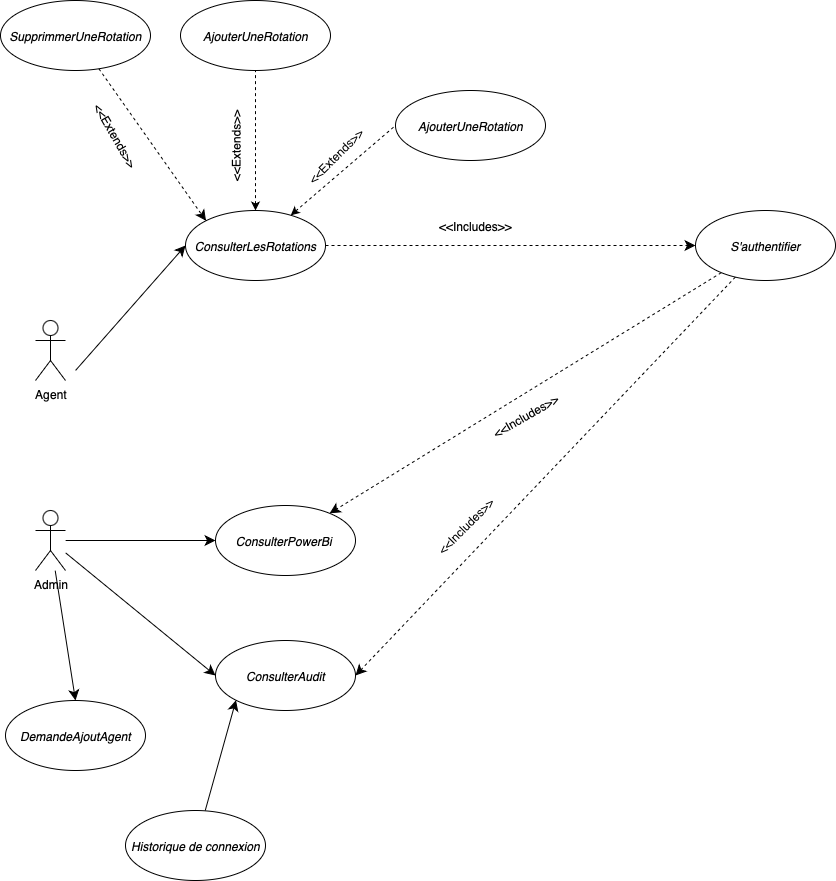

The diagram above was exported from draw.io. Its source (the exported page's mxGraphModel, read from the mxfile embedded in the PNG):
<mxGraphModel dx="1340" dy="1607" grid="1" gridSize="10" guides="1" tooltips="1" connect="1" arrows="1" fold="1" page="1" pageScale="1" pageWidth="850" pageHeight="1100" math="0" shadow="0">
  <root>
    <mxCell id="0" />
    <mxCell id="1" parent="0" />
    <mxCell id="RleppIVugxxmfQeVTa5x-1" value="Agent" style="shape=umlActor;verticalLabelPosition=bottom;verticalAlign=top;html=1;" vertex="1" parent="1">
      <mxGeometry x="40" y="390" width="30" height="60" as="geometry" />
    </mxCell>
    <mxCell id="RleppIVugxxmfQeVTa5x-2" value="" style="endArrow=classic;html=1;rounded=0;fontSize=12;startSize=8;endSize=8;curved=1;entryX=0;entryY=0.5;entryDx=0;entryDy=0;" edge="1" parent="1" target="RleppIVugxxmfQeVTa5x-3">
      <mxGeometry width="50" height="50" relative="1" as="geometry">
        <mxPoint x="80" y="440" as="sourcePoint" />
        <mxPoint x="240" y="350" as="targetPoint" />
      </mxGeometry>
    </mxCell>
    <mxCell id="RleppIVugxxmfQeVTa5x-7" style="edgeStyle=none;curved=1;rounded=0;orthogonalLoop=1;jettySize=auto;html=1;entryX=0;entryY=0.5;entryDx=0;entryDy=0;fontSize=12;startArrow=classic;startFill=1;endArrow=none;endFill=0;strokeWidth=1;dashed=1;" edge="1" parent="1" source="RleppIVugxxmfQeVTa5x-3" target="RleppIVugxxmfQeVTa5x-6">
      <mxGeometry relative="1" as="geometry" />
    </mxCell>
    <mxCell id="RleppIVugxxmfQeVTa5x-3" value="&lt;div style=&quot;text-align: start;&quot;&gt;&lt;i&gt;ConsulterLesRotations&lt;/i&gt;&lt;/div&gt;" style="ellipse;whiteSpace=wrap;html=1;" vertex="1" parent="1">
      <mxGeometry x="190" y="280" width="140" height="70" as="geometry" />
    </mxCell>
    <mxCell id="RleppIVugxxmfQeVTa5x-18" style="edgeStyle=none;curved=1;rounded=0;orthogonalLoop=1;jettySize=auto;html=1;fontSize=12;startSize=8;endSize=8;dashed=1;" edge="1" parent="1" source="RleppIVugxxmfQeVTa5x-4" target="RleppIVugxxmfQeVTa5x-5">
      <mxGeometry relative="1" as="geometry" />
    </mxCell>
    <mxCell id="RleppIVugxxmfQeVTa5x-4" value="&lt;div style=&quot;text-align: start;&quot;&gt;&lt;i&gt;S'authentifier&lt;/i&gt;&lt;/div&gt;" style="ellipse;whiteSpace=wrap;html=1;" vertex="1" parent="1">
      <mxGeometry x="700" y="280" width="140" height="70" as="geometry" />
    </mxCell>
    <mxCell id="RleppIVugxxmfQeVTa5x-5" value="&lt;div style=&quot;text-align: start;&quot;&gt;&lt;i&gt;ConsulterPowerBi&amp;nbsp;&lt;/i&gt;&lt;/div&gt;" style="ellipse;whiteSpace=wrap;html=1;" vertex="1" parent="1">
      <mxGeometry x="220" y="575" width="140" height="70" as="geometry" />
    </mxCell>
    <mxCell id="RleppIVugxxmfQeVTa5x-9" style="edgeStyle=none;curved=1;rounded=0;orthogonalLoop=1;jettySize=auto;html=1;entryX=0;entryY=0.5;entryDx=0;entryDy=0;fontSize=12;startSize=8;endSize=8;exitX=1;exitY=0.5;exitDx=0;exitDy=0;dashed=1;" edge="1" parent="1" source="RleppIVugxxmfQeVTa5x-3" target="RleppIVugxxmfQeVTa5x-4">
      <mxGeometry relative="1" as="geometry" />
    </mxCell>
    <mxCell id="RleppIVugxxmfQeVTa5x-6" value="&lt;div style=&quot;text-align: start;&quot;&gt;&lt;i&gt;AjouterUneRotation&lt;/i&gt;&lt;/div&gt;" style="ellipse;whiteSpace=wrap;html=1;" vertex="1" parent="1">
      <mxGeometry x="400" y="160" width="150" height="70" as="geometry" />
    </mxCell>
    <mxCell id="RleppIVugxxmfQeVTa5x-8" value="&amp;lt;&amp;lt;Extends&amp;gt;&amp;gt;" style="text;html=1;align=center;verticalAlign=middle;whiteSpace=wrap;rounded=0;rotation=-45;" vertex="1" parent="1">
      <mxGeometry x="310" y="210" width="60" height="30" as="geometry" />
    </mxCell>
    <mxCell id="RleppIVugxxmfQeVTa5x-10" value="&amp;lt;&amp;lt;Includes&amp;gt;&amp;gt;" style="text;html=1;align=center;verticalAlign=middle;whiteSpace=wrap;rounded=0;rotation=0;" vertex="1" parent="1">
      <mxGeometry x="449.9998051533947" y="279.9998051533946" width="60" height="30" as="geometry" />
    </mxCell>
    <mxCell id="RleppIVugxxmfQeVTa5x-12" value="&lt;div style=&quot;text-align: start;&quot;&gt;&lt;i&gt;AjouterUneRotation&lt;/i&gt;&lt;/div&gt;" style="ellipse;whiteSpace=wrap;html=1;" vertex="1" parent="1">
      <mxGeometry x="185" y="70" width="150" height="70" as="geometry" />
    </mxCell>
    <mxCell id="RleppIVugxxmfQeVTa5x-13" style="edgeStyle=none;curved=1;rounded=0;orthogonalLoop=1;jettySize=auto;html=1;entryX=0.5;entryY=1;entryDx=0;entryDy=0;fontSize=12;startArrow=classic;startFill=1;endArrow=none;endFill=0;strokeWidth=1;dashed=1;exitX=0.5;exitY=0;exitDx=0;exitDy=0;" edge="1" parent="1" source="RleppIVugxxmfQeVTa5x-3" target="RleppIVugxxmfQeVTa5x-12">
      <mxGeometry relative="1" as="geometry">
        <mxPoint x="220" y="250" as="sourcePoint" />
        <mxPoint x="325" y="160" as="targetPoint" />
      </mxGeometry>
    </mxCell>
    <mxCell id="RleppIVugxxmfQeVTa5x-14" value="&amp;lt;&amp;lt;Extends&amp;gt;&amp;gt;" style="text;html=1;align=center;verticalAlign=middle;whiteSpace=wrap;rounded=0;rotation=-90;" vertex="1" parent="1">
      <mxGeometry x="209.99980515339468" y="199.99980515339465" width="60" height="30" as="geometry" />
    </mxCell>
    <mxCell id="RleppIVugxxmfQeVTa5x-17" style="edgeStyle=none;curved=1;rounded=0;orthogonalLoop=1;jettySize=auto;html=1;fontSize=12;startSize=8;endSize=8;" edge="1" parent="1" source="RleppIVugxxmfQeVTa5x-15" target="RleppIVugxxmfQeVTa5x-5">
      <mxGeometry relative="1" as="geometry" />
    </mxCell>
    <mxCell id="RleppIVugxxmfQeVTa5x-21" style="edgeStyle=none;curved=1;rounded=0;orthogonalLoop=1;jettySize=auto;html=1;entryX=0;entryY=0.5;entryDx=0;entryDy=0;fontSize=12;startSize=8;endSize=8;" edge="1" parent="1" source="RleppIVugxxmfQeVTa5x-15" target="RleppIVugxxmfQeVTa5x-20">
      <mxGeometry relative="1" as="geometry" />
    </mxCell>
    <mxCell id="RleppIVugxxmfQeVTa5x-26" style="edgeStyle=none;curved=1;rounded=0;orthogonalLoop=1;jettySize=auto;html=1;entryX=0.5;entryY=0;entryDx=0;entryDy=0;fontSize=12;startSize=8;endSize=8;" edge="1" parent="1" source="RleppIVugxxmfQeVTa5x-15" target="RleppIVugxxmfQeVTa5x-25">
      <mxGeometry relative="1" as="geometry" />
    </mxCell>
    <mxCell id="RleppIVugxxmfQeVTa5x-15" value="Admin" style="shape=umlActor;verticalLabelPosition=bottom;verticalAlign=top;html=1;" vertex="1" parent="1">
      <mxGeometry x="40" y="580" width="30" height="60" as="geometry" />
    </mxCell>
    <mxCell id="RleppIVugxxmfQeVTa5x-19" value="&amp;lt;&amp;lt;Includes&amp;gt;&amp;gt;" style="text;html=1;align=center;verticalAlign=middle;whiteSpace=wrap;rounded=0;rotation=-30;" vertex="1" parent="1">
      <mxGeometry x="500" y="470" width="60" height="30" as="geometry" />
    </mxCell>
    <mxCell id="RleppIVugxxmfQeVTa5x-20" value="&lt;i&gt;ConsulterAudit&lt;/i&gt;" style="ellipse;whiteSpace=wrap;html=1;" vertex="1" parent="1">
      <mxGeometry x="220" y="710" width="140" height="70" as="geometry" />
    </mxCell>
    <mxCell id="RleppIVugxxmfQeVTa5x-23" style="edgeStyle=none;curved=1;rounded=0;orthogonalLoop=1;jettySize=auto;html=1;entryX=0;entryY=1;entryDx=0;entryDy=0;fontSize=12;startSize=8;endSize=8;" edge="1" parent="1" source="RleppIVugxxmfQeVTa5x-22" target="RleppIVugxxmfQeVTa5x-20">
      <mxGeometry relative="1" as="geometry" />
    </mxCell>
    <mxCell id="RleppIVugxxmfQeVTa5x-22" value="&lt;i&gt;Historique de&amp;nbsp;connexion&lt;/i&gt;" style="ellipse;whiteSpace=wrap;html=1;" vertex="1" parent="1">
      <mxGeometry x="130" y="880" width="140" height="70" as="geometry" />
    </mxCell>
    <mxCell id="RleppIVugxxmfQeVTa5x-24" style="edgeStyle=none;curved=1;rounded=0;orthogonalLoop=1;jettySize=auto;html=1;fontSize=12;startSize=8;endSize=8;dashed=1;" edge="1" parent="1" source="RleppIVugxxmfQeVTa5x-4">
      <mxGeometry relative="1" as="geometry">
        <mxPoint x="360" y="745" as="targetPoint" />
      </mxGeometry>
    </mxCell>
    <mxCell id="RleppIVugxxmfQeVTa5x-25" value="&lt;div style=&quot;text-align: start;&quot;&gt;&lt;i&gt;DemandeAjoutAgent&lt;/i&gt;&lt;/div&gt;" style="ellipse;whiteSpace=wrap;html=1;" vertex="1" parent="1">
      <mxGeometry x="10" y="770" width="140" height="70" as="geometry" />
    </mxCell>
    <mxCell id="RleppIVugxxmfQeVTa5x-27" value="&amp;lt;&amp;lt;Includes&amp;gt;&amp;gt;" style="text;html=1;align=center;verticalAlign=middle;whiteSpace=wrap;rounded=0;rotation=-45;" vertex="1" parent="1">
      <mxGeometry x="440.00076211353314" y="580.0003810567666" width="60" height="30" as="geometry" />
    </mxCell>
    <mxCell id="RleppIVugxxmfQeVTa5x-28" value="&lt;div style=&quot;text-align: start;&quot;&gt;&lt;i&gt;SupprimmerUneRotation&lt;/i&gt;&lt;/div&gt;" style="ellipse;whiteSpace=wrap;html=1;" vertex="1" parent="1">
      <mxGeometry x="5" y="70" width="150" height="70" as="geometry" />
    </mxCell>
    <mxCell id="RleppIVugxxmfQeVTa5x-29" style="edgeStyle=none;curved=1;rounded=0;orthogonalLoop=1;jettySize=auto;html=1;entryX=0;entryY=0;entryDx=0;entryDy=0;fontSize=12;startSize=8;endSize=8;dashed=1;" edge="1" parent="1" source="RleppIVugxxmfQeVTa5x-28" target="RleppIVugxxmfQeVTa5x-3">
      <mxGeometry relative="1" as="geometry" />
    </mxCell>
    <mxCell id="RleppIVugxxmfQeVTa5x-30" value="&amp;lt;&amp;lt;Extends&amp;gt;&amp;gt;" style="text;html=1;align=center;verticalAlign=middle;whiteSpace=wrap;rounded=0;rotation=60;" vertex="1" parent="1">
      <mxGeometry x="90" y="190" width="60" height="30" as="geometry" />
    </mxCell>
  </root>
</mxGraphModel>